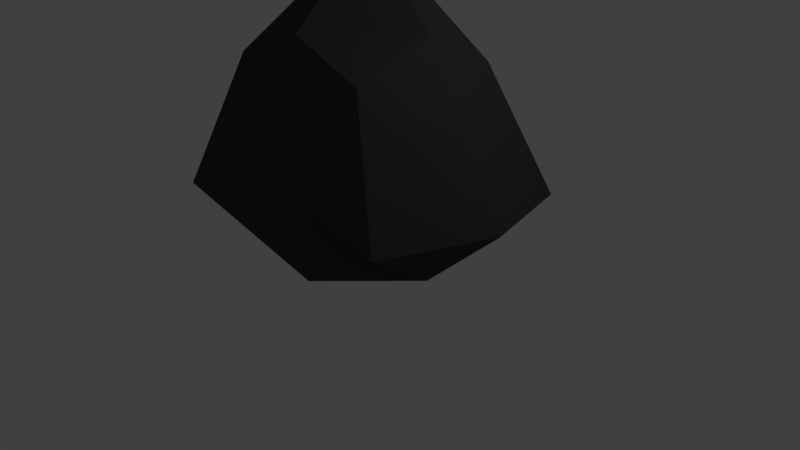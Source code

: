 # Source: rock2.blend  (saved by Blender 2.78.0; exported with 4.5.12 LTS)
import bpy
from mathutils import Matrix  # noqa: F401  (used for matrix-valued properties, if any)

bpy.ops.wm.read_factory_settings(use_empty=True)
scene = bpy.context.scene
scene.name = 'Scene'

# ---- collections
col_collection_1 = bpy.data.collections.new('Collection 1'); scene.collection.children.link(col_collection_1)

# ---- materials (node trees are filled in below, after node groups)
mat_material = bpy.data.materials.new('Material')
mat_material.alpha_threshold = 0.0
mat_material.use_transparent_shadow = False
mat_material.diffuse_color = (0.0578, 0.05405, 0.05118, 1.0)
mat_material.roughness = 0.5
mat_material.line_color = (0.0, 0.0, 0.0, 1.0)

# ---- material node trees

# ---- world
world_world = bpy.data.worlds.new('World'); scene.world = world_world
world_world.color = (0.05088, 0.05088, 0.05088)
world_world.use_sun_shadow = False
world_world.sun_shadow_jitter_overblur = 0.0
world_world.cycles.sampling_method = 'MANUAL'

# ---- cameras
cam_camera = bpy.data.cameras.new('Camera')
cam_camera.clip_end = 100.0
cam_camera.lens = 35.0
cam_camera.sensor_width = 32.0
cam_camera.sensor_height = 18.0
cam_camera.ortho_scale = 7.314
cam_camera.dof.focus_distance = 0.0
cam_camera.dof.aperture_fstop = 128.0

# ---- lights
light_lamp = bpy.data.lights.new('Lamp', 'POINT')
light_lamp.transmission_factor = 0.0
light_lamp.cutoff_distance = 30.0
light_lamp.energy = 100.0
light_lamp.shadow_buffer_clip_start = 1.001
light_lamp.shadow_soft_size = 0.1
light_lamp.shadow_maximum_resolution = 0.006
light_lamp.use_absolute_resolution = True

# ---- meshes
me_cube = bpy.data.meshes.new('Cube')
me_cube.from_pydata([(1.0, 0.05745, -1.0), (1.0, 0.04864, -1.0), (-1.0, 0.05694, -1.0), (-1.0, 0.0523, -1.0), (1.0, 1.0, 1.538), (1.0, -1.0, 1.652), (-1.0, -1.0, 1.64), (-1.0, 1.0, 1.512), (1.769, 1.369, -0.001703), (1.555, -1.322, -0.001703), (-1.481, -1.574, -0.001703), (-1.797, 1.815, -0.001703), (1.0, 0.0613, -1.0), (-1.0, 0.0613, -1.0), (1.0, 0.0613, 1.972), (-1.0, 0.0613, 1.99), (-2.03, 0.0613, -0.001703), (2.093, 0.0613, -0.001703), (0.02162, 1.0, -1.0), (0.02162, -1.0, -1.0), (0.02162, 1.0, 1.882), (0.02162, -1.0, 2.02), (0.02162, 1.0, -0.001703), (0.02162, -1.0, -0.001703), (0.02162, 0.0613, 3.022), (0.02162, 0.0613, -1.0)], [], [(25, 19, 2, 13), (24, 15, 6, 21), (17, 14, 5, 9), (23, 21, 6, 10), (16, 15, 7, 11), (22, 18, 3, 11), (20, 22, 11, 7), (13, 16, 11, 3), (19, 23, 10, 2), (12, 17, 9, 1), (0, 8, 17, 12), (2, 10, 16, 13), (10, 6, 15, 16), (8, 4, 14, 17), (20, 7, 15, 24), (18, 25, 13, 3), (0, 12, 25, 18), (4, 20, 24, 14), (1, 9, 23, 19), (4, 8, 22, 20), (8, 0, 18, 22), (9, 5, 21, 23), (14, 24, 21, 5), (12, 1, 19, 25)])
me_cube.materials.append(mat_material)
me_cube.use_remesh_preserve_volume = False
me_cube.use_remesh_preserve_attributes = False
me_cube.use_mirror_vertex_groups = False
me_cube.update()

# ---- objects
ob_cube = bpy.data.objects.new('Cube', me_cube)
ob_lamp = bpy.data.objects.new('Lamp', light_lamp)
ob_camera = bpy.data.objects.new('Camera', cam_camera)

# ---- transforms, parenting, visibility, modifiers, constraints
ob_cube.location = (0.0, 0.0, 1.0)
ob_cube.lock_rotations_4d = False
ob_cube.empty_display_type = 'ARROWS'
ob_cube.lineart.crease_threshold = 0.0
ob_lamp.location = (4.076, 1.005, 5.904)
ob_lamp.rotation_euler = (0.6503, 0.05522, 1.866)
ob_lamp.lock_rotations_4d = False
ob_lamp.empty_display_type = 'ARROWS'
ob_lamp.color = (0.0, 0.0, 0.0, 0.0)
ob_lamp.lineart.crease_threshold = 0.0
ob_camera.location = (7.481, -6.508, 5.344)
ob_camera.rotation_euler = (1.109, 0.0, 0.8149)
ob_camera.lock_rotations_4d = False
ob_camera.empty_display_type = 'ARROWS'
ob_camera.color = (0.0, 0.0, 0.0, 0.0)
ob_camera.display_type = 'WIRE'
ob_camera.lineart.crease_threshold = 0.0

# ---- collection membership
col_collection_1.objects.link(ob_cube)
col_collection_1.objects.link(ob_lamp)
col_collection_1.objects.link(ob_camera)

# ---- scene / render settings (as saved in the file)
scene.camera = ob_camera
scene.frame_start = 1; scene.frame_end = 250; scene.frame_set(1)
scene.render.engine = 'BLENDER_EEVEE_NEXT'
scene.render.resolution_percentage = 50
scene.render.dither_intensity = 0.0
scene.cycles.use_denoising = False
scene.cycles.samples = 128
scene.cycles.sampling_pattern = 'TABULATED_SOBOL'
scene.cycles.light_sampling_threshold = 0.0
scene.cycles.use_adaptive_sampling = False
scene.cycles.use_light_tree = False
scene.cycles.blur_glossy = 0.0
scene.cycles.sample_clamp_indirect = 0.0
scene.view_settings.view_transform = 'Standard'
bpy.context.view_layer.update()
